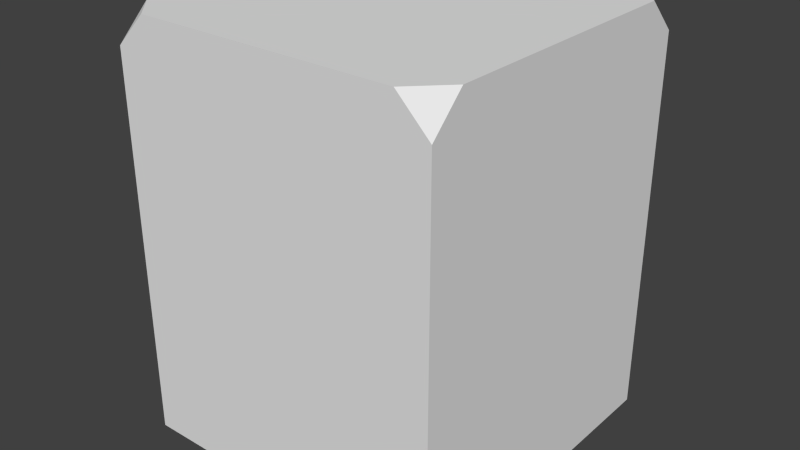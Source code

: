 # Source: justin-skizze.blend  (saved by Blender 2.74.0; exported with 4.5.12 LTS)
import bpy
from mathutils import Matrix  # noqa: F401  (used for matrix-valued properties, if any)

bpy.ops.wm.read_factory_settings(use_empty=True)
scene = bpy.context.scene
scene.name = 'Scene'

# ---- collections
col_collection_1 = bpy.data.collections.new('Collection 1'); scene.collection.children.link(col_collection_1)

# ---- materials (node trees are filled in below, after node groups)
mat_material = bpy.data.materials.new('Material')
mat_material.alpha_threshold = 0.0
mat_material.use_transparent_shadow = False
mat_material.roughness = 0.5
mat_material.line_color = (0.0, 0.0, 0.0, 1.0)

# ---- material node trees

# ---- world
world_world = bpy.data.worlds.new('World'); scene.world = world_world
world_world.color = (0.05088, 0.05088, 0.05088)
world_world.use_sun_shadow = False
world_world.sun_shadow_jitter_overblur = 0.0
world_world.cycles.sampling_method = 'MANUAL'
world_world.cycles.sample_map_resolution = 256

# ---- meshes
me_cube = bpy.data.meshes.new('Cube')
me_cube.from_pydata([(1.0, -1.0, -1.0), (0.8, -1.0, 1.563), (1.0, -5.96e-08, -1.0), (1.0, -5.364e-07, 1.563), (0.0, -1.0, -1.0), (-5.364e-07, -1.0, 1.563), (-1.192e-07, -1.788e-07, 1.563), (5.96e-08, 1.192e-07, -1.0), (1.0, -0.8, 1.563), (1.0, -1.0, 1.363)], [], [(9, 8, 1), (2, 3, 8, 9, 0), (8, 3, 6, 5, 1), (2, 0, 4, 7), (0, 9, 1, 5, 4)])
me_cube.materials.append(mat_material)
me_cube.use_remesh_preserve_volume = False
me_cube.use_remesh_preserve_attributes = False
me_cube.use_mirror_vertex_groups = False
me_cube.update()

# ---- objects
ob_cube = bpy.data.objects.new('Cube', me_cube)

# ---- transforms, parenting, visibility, modifiers, constraints
ob_cube.location = (0.0, 0.0, 0.0)
ob_cube.lock_rotations_4d = False
ob_cube.empty_display_type = 'ARROWS'
ob_cube.lineart.crease_threshold = 0.0
_m = ob_cube.modifiers.new('Mirror', 'MIRROR')
_m.use_axis = (True, True, False)

# ---- collection membership
col_collection_1.objects.link(ob_cube)

# ---- scene / render settings (as saved in the file)
scene.frame_start = 1; scene.frame_end = 250; scene.frame_set(1)
scene.render.engine = 'BLENDER_EEVEE_NEXT'
scene.render.resolution_percentage = 50
scene.render.dither_intensity = 0.0
scene.cycles.use_denoising = False
scene.cycles.samples = 10
scene.cycles.sampling_pattern = 'TABULATED_SOBOL'
scene.cycles.light_sampling_threshold = 0.0
scene.cycles.use_adaptive_sampling = False
scene.cycles.use_light_tree = False
scene.cycles.blur_glossy = 0.0
scene.cycles.pixel_filter_type = 'GAUSSIAN'
scene.cycles.sample_clamp_indirect = 0.0
scene.view_settings.view_transform = 'Standard'
bpy.context.view_layer.update()

# ---- added for rendering (the .blend has no active camera and no usable light): camera, sun
cam_auto = bpy.data.cameras.new('AutoCamera')
cam_auto.lens = 50.0
cam_auto.sensor_width = 36.0
cam_auto.clip_end = 1000.0
ob_auto_camera = bpy.data.objects.new('AutoCamera', cam_auto)
scene.collection.objects.link(ob_auto_camera)
ob_auto_camera.location = (3.53153, -4.23783, 3.10673)
ob_auto_camera.rotation_euler = (1.09748, -7.21219e-08, 0.694738)
scene.camera = ob_auto_camera
light_auto_sun = bpy.data.lights.new('AutoSun', 'SUN')
light_auto_sun.energy = 3.0
light_auto_sun.angle = 0.0523599
ob_auto_sun = bpy.data.objects.new('AutoSun', light_auto_sun)
scene.collection.objects.link(ob_auto_sun)
ob_auto_sun.rotation_euler = (0.872665, 0.174533, 0.523599)
bpy.context.view_layer.update()
